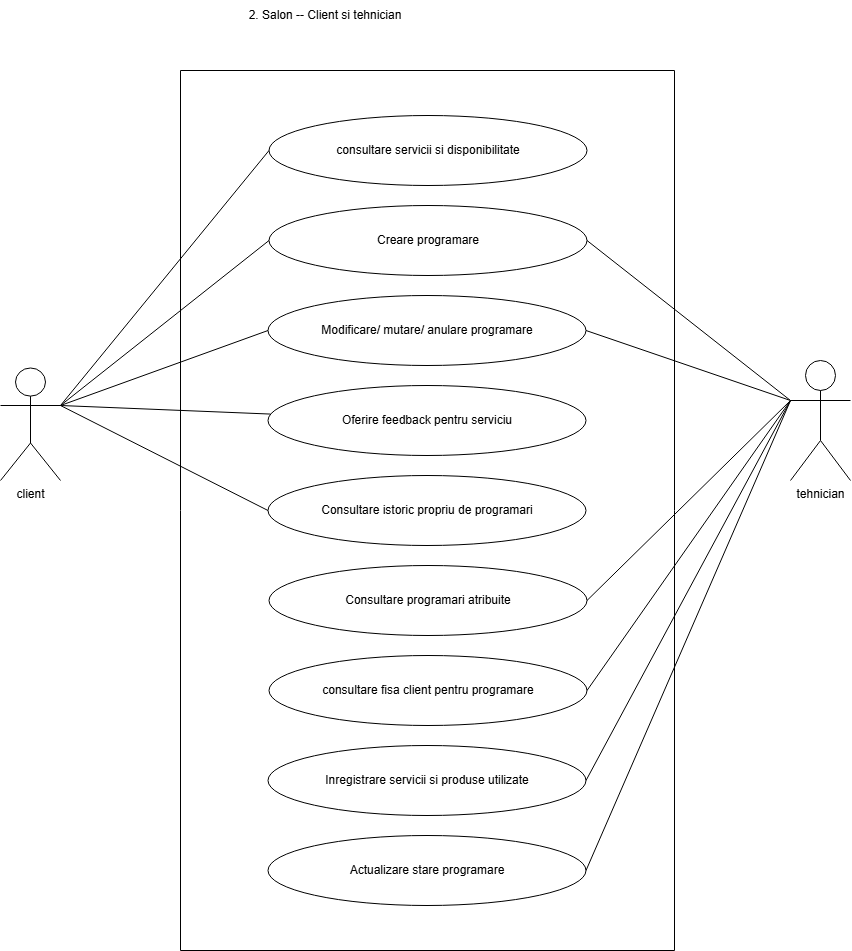

The diagram above was exported from draw.io. Its source (the exported page's mxGraphModel, read from the mxfile embedded in the PNG):
<mxGraphModel dx="951" dy="814" grid="1" gridSize="10" guides="1" tooltips="1" connect="1" arrows="1" fold="1" page="1" pageScale="1" pageWidth="827" pageHeight="1169" math="0" shadow="0">
  <root>
    <mxCell id="0" />
    <mxCell id="1" parent="0" />
    <mxCell id="1GNB1Qa9LRdG02zhwqDA-2" parent="1" style="swimlane;startSize=0;" value="" vertex="1">
      <mxGeometry height="880" width="494" x="470" y="170" as="geometry" />
    </mxCell>
    <mxCell id="1GNB1Qa9LRdG02zhwqDA-57" parent="1GNB1Qa9LRdG02zhwqDA-2" style="ellipse;whiteSpace=wrap;html=1;" value="consultare servicii si disponibilitate" vertex="1">
      <mxGeometry height="70" width="318" x="88.5" y="45" as="geometry" />
    </mxCell>
    <mxCell id="1GNB1Qa9LRdG02zhwqDA-58" parent="1GNB1Qa9LRdG02zhwqDA-2" style="ellipse;whiteSpace=wrap;html=1;" value="Creare programare" vertex="1">
      <mxGeometry height="70" width="318" x="88.5" y="135" as="geometry" />
    </mxCell>
    <mxCell id="1GNB1Qa9LRdG02zhwqDA-59" parent="1GNB1Qa9LRdG02zhwqDA-2" style="ellipse;whiteSpace=wrap;html=1;" value="Modificare/ mutare/ anulare programare" vertex="1">
      <mxGeometry height="70" width="318" x="87.5" y="225" as="geometry" />
    </mxCell>
    <mxCell id="1GNB1Qa9LRdG02zhwqDA-60" parent="1GNB1Qa9LRdG02zhwqDA-2" style="ellipse;whiteSpace=wrap;html=1;" value="Consultare istoric propriu de programari" vertex="1">
      <mxGeometry height="70" width="318" x="87.5" y="405" as="geometry" />
    </mxCell>
    <mxCell id="1GNB1Qa9LRdG02zhwqDA-61" parent="1GNB1Qa9LRdG02zhwqDA-2" style="ellipse;whiteSpace=wrap;html=1;" value="Oferire feedback pentru serviciu" vertex="1">
      <mxGeometry height="70" width="318" x="87.5" y="315" as="geometry" />
    </mxCell>
    <mxCell id="1GNB1Qa9LRdG02zhwqDA-62" parent="1GNB1Qa9LRdG02zhwqDA-2" style="ellipse;whiteSpace=wrap;html=1;" value="Consultare programari atribuite" vertex="1">
      <mxGeometry height="70" width="318" x="88.5" y="495" as="geometry" />
    </mxCell>
    <mxCell id="1GNB1Qa9LRdG02zhwqDA-63" parent="1GNB1Qa9LRdG02zhwqDA-2" style="ellipse;whiteSpace=wrap;html=1;" value="consultare fisa client pentru programare" vertex="1">
      <mxGeometry height="70" width="318" x="88.5" y="585" as="geometry" />
    </mxCell>
    <mxCell id="1GNB1Qa9LRdG02zhwqDA-64" parent="1GNB1Qa9LRdG02zhwqDA-2" style="ellipse;whiteSpace=wrap;html=1;" value="Inregistrare servicii si produse utilizate" vertex="1">
      <mxGeometry height="70" width="318" x="87.5" y="675" as="geometry" />
    </mxCell>
    <mxCell id="1GNB1Qa9LRdG02zhwqDA-65" parent="1GNB1Qa9LRdG02zhwqDA-2" style="ellipse;whiteSpace=wrap;html=1;" value="Actualizare stare programare" vertex="1">
      <mxGeometry height="70" width="318" x="87.5" y="765" as="geometry" />
    </mxCell>
    <mxCell id="1GNB1Qa9LRdG02zhwqDA-3" parent="1" style="text;html=1;whiteSpace=wrap;strokeColor=none;fillColor=none;align=center;verticalAlign=middle;rounded=0;" value="2. Salon -- Client si tehnician" vertex="1">
      <mxGeometry height="30" width="250" x="490" y="100" as="geometry" />
    </mxCell>
    <mxCell id="1GNB1Qa9LRdG02zhwqDA-46" parent="1" style="shape=umlActor;verticalLabelPosition=bottom;verticalAlign=top;html=1;labelPerimeter=1;" value="client" vertex="1">
      <mxGeometry height="112.5" width="60" x="290" y="467.5" as="geometry" />
    </mxCell>
    <mxCell id="1GNB1Qa9LRdG02zhwqDA-48" parent="1" style="shape=umlActor;verticalLabelPosition=bottom;verticalAlign=top;html=1;labelPerimeter=1;" value="tehnician&lt;div&gt;&lt;br&gt;&lt;/div&gt;" vertex="1">
      <mxGeometry height="120" width="60" x="1080" y="460" as="geometry" />
    </mxCell>
    <mxCell id="1GNB1Qa9LRdG02zhwqDA-67" edge="1" parent="1" source="1GNB1Qa9LRdG02zhwqDA-46" style="endArrow=none;html=1;rounded=0;defaultLabelBackgroundColor=page;exitX=1;exitY=0.3333333333333333;exitDx=0;exitDy=0;exitPerimeter=0;entryX=0;entryY=0.5;entryDx=0;entryDy=0;" target="1GNB1Qa9LRdG02zhwqDA-57" value="">
      <mxGeometry height="50" relative="1" width="50" as="geometry">
        <mxPoint x="890" y="740" as="sourcePoint" />
        <mxPoint x="940" y="690" as="targetPoint" />
      </mxGeometry>
    </mxCell>
    <mxCell id="1GNB1Qa9LRdG02zhwqDA-68" edge="1" parent="1" source="1GNB1Qa9LRdG02zhwqDA-46" style="endArrow=none;html=1;rounded=0;defaultLabelBackgroundColor=page;exitX=1;exitY=0.3333333333333333;exitDx=0;exitDy=0;exitPerimeter=0;entryX=0;entryY=0.5;entryDx=0;entryDy=0;" target="1GNB1Qa9LRdG02zhwqDA-58" value="">
      <mxGeometry height="50" relative="1" width="50" as="geometry">
        <mxPoint x="710" y="620" as="sourcePoint" />
        <mxPoint x="760" y="570" as="targetPoint" />
      </mxGeometry>
    </mxCell>
    <mxCell id="1GNB1Qa9LRdG02zhwqDA-70" edge="1" parent="1" source="1GNB1Qa9LRdG02zhwqDA-46" style="endArrow=none;html=1;rounded=0;defaultLabelBackgroundColor=page;exitX=1;exitY=0.3333333333333333;exitDx=0;exitDy=0;exitPerimeter=0;entryX=0;entryY=0.5;entryDx=0;entryDy=0;" target="1GNB1Qa9LRdG02zhwqDA-59" value="">
      <mxGeometry height="50" relative="1" width="50" as="geometry">
        <mxPoint x="710" y="620" as="sourcePoint" />
        <mxPoint x="760" y="570" as="targetPoint" />
      </mxGeometry>
    </mxCell>
    <mxCell id="1GNB1Qa9LRdG02zhwqDA-71" edge="1" parent="1" source="1GNB1Qa9LRdG02zhwqDA-46" style="endArrow=none;html=1;rounded=0;defaultLabelBackgroundColor=page;exitX=1;exitY=0.3333333333333333;exitDx=0;exitDy=0;exitPerimeter=0;" target="1GNB1Qa9LRdG02zhwqDA-61" value="">
      <mxGeometry height="50" relative="1" width="50" as="geometry">
        <mxPoint x="710" y="620" as="sourcePoint" />
        <mxPoint x="760" y="570" as="targetPoint" />
      </mxGeometry>
    </mxCell>
    <mxCell id="1GNB1Qa9LRdG02zhwqDA-72" edge="1" parent="1" source="1GNB1Qa9LRdG02zhwqDA-46" style="endArrow=none;html=1;rounded=0;defaultLabelBackgroundColor=page;exitX=1;exitY=0.3333333333333333;exitDx=0;exitDy=0;exitPerimeter=0;entryX=0;entryY=0.5;entryDx=0;entryDy=0;" target="1GNB1Qa9LRdG02zhwqDA-60" value="">
      <mxGeometry height="50" relative="1" width="50" as="geometry">
        <mxPoint x="710" y="620" as="sourcePoint" />
        <mxPoint x="760" y="570" as="targetPoint" />
      </mxGeometry>
    </mxCell>
    <mxCell id="1GNB1Qa9LRdG02zhwqDA-73" edge="1" parent="1" source="1GNB1Qa9LRdG02zhwqDA-58" style="endArrow=none;html=1;rounded=0;defaultLabelBackgroundColor=page;entryX=0;entryY=0.3333333333333333;entryDx=0;entryDy=0;entryPerimeter=0;exitX=1;exitY=0.5;exitDx=0;exitDy=0;" target="1GNB1Qa9LRdG02zhwqDA-48" value="">
      <mxGeometry height="50" relative="1" width="50" as="geometry">
        <mxPoint x="710" y="620" as="sourcePoint" />
        <mxPoint x="760" y="570" as="targetPoint" />
      </mxGeometry>
    </mxCell>
    <mxCell id="1GNB1Qa9LRdG02zhwqDA-74" edge="1" parent="1" source="1GNB1Qa9LRdG02zhwqDA-48" style="endArrow=none;html=1;rounded=0;defaultLabelBackgroundColor=page;entryX=1;entryY=0.5;entryDx=0;entryDy=0;exitX=0;exitY=0.3333333333333333;exitDx=0;exitDy=0;exitPerimeter=0;" target="1GNB1Qa9LRdG02zhwqDA-59" value="">
      <mxGeometry height="50" relative="1" width="50" as="geometry">
        <mxPoint x="710" y="620" as="sourcePoint" />
        <mxPoint x="760" y="570" as="targetPoint" />
      </mxGeometry>
    </mxCell>
    <mxCell id="1GNB1Qa9LRdG02zhwqDA-75" edge="1" parent="1" source="1GNB1Qa9LRdG02zhwqDA-48" style="endArrow=none;html=1;rounded=0;defaultLabelBackgroundColor=page;exitX=0;exitY=0.3333333333333333;exitDx=0;exitDy=0;exitPerimeter=0;entryX=1;entryY=0.5;entryDx=0;entryDy=0;" target="1GNB1Qa9LRdG02zhwqDA-62" value="">
      <mxGeometry height="50" relative="1" width="50" as="geometry">
        <mxPoint x="710" y="620" as="sourcePoint" />
        <mxPoint x="760" y="570" as="targetPoint" />
      </mxGeometry>
    </mxCell>
    <mxCell id="1GNB1Qa9LRdG02zhwqDA-76" edge="1" parent="1" source="1GNB1Qa9LRdG02zhwqDA-63" style="endArrow=none;html=1;rounded=0;defaultLabelBackgroundColor=page;entryX=0;entryY=0.3333333333333333;entryDx=0;entryDy=0;entryPerimeter=0;exitX=1;exitY=0.5;exitDx=0;exitDy=0;" target="1GNB1Qa9LRdG02zhwqDA-48" value="">
      <mxGeometry height="50" relative="1" width="50" as="geometry">
        <mxPoint x="710" y="620" as="sourcePoint" />
        <mxPoint x="760" y="570" as="targetPoint" />
      </mxGeometry>
    </mxCell>
    <mxCell id="1GNB1Qa9LRdG02zhwqDA-77" edge="1" parent="1" source="1GNB1Qa9LRdG02zhwqDA-64" style="endArrow=none;html=1;rounded=0;defaultLabelBackgroundColor=page;exitX=1;exitY=0.5;exitDx=0;exitDy=0;entryX=0;entryY=0.3333333333333333;entryDx=0;entryDy=0;entryPerimeter=0;" target="1GNB1Qa9LRdG02zhwqDA-48" value="">
      <mxGeometry height="50" relative="1" width="50" as="geometry">
        <mxPoint x="770" y="810" as="sourcePoint" />
        <mxPoint x="820" y="760" as="targetPoint" />
      </mxGeometry>
    </mxCell>
    <mxCell id="1GNB1Qa9LRdG02zhwqDA-78" edge="1" parent="1" source="1GNB1Qa9LRdG02zhwqDA-65" style="endArrow=none;html=1;rounded=0;defaultLabelBackgroundColor=page;exitX=1;exitY=0.5;exitDx=0;exitDy=0;entryX=0;entryY=0.3333333333333333;entryDx=0;entryDy=0;entryPerimeter=0;" target="1GNB1Qa9LRdG02zhwqDA-48" value="">
      <mxGeometry height="50" relative="1" width="50" as="geometry">
        <mxPoint x="770" y="810" as="sourcePoint" />
        <mxPoint x="820" y="760" as="targetPoint" />
      </mxGeometry>
    </mxCell>
  </root>
</mxGraphModel>